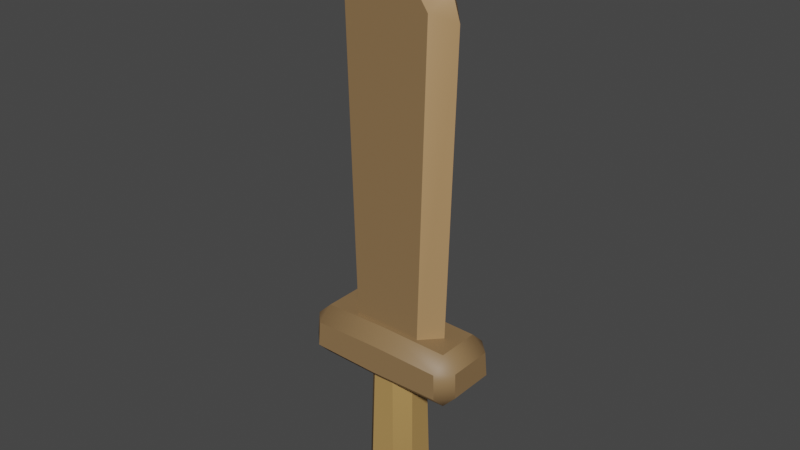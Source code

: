 # Source: Sword_Wood.blend  (saved by Blender 3.0.42; exported with 4.5.12 LTS)
import bpy
from mathutils import Matrix  # noqa: F401  (used for matrix-valued properties, if any)

bpy.ops.wm.read_factory_settings(use_empty=True)
scene = bpy.context.scene
scene.name = 'Scene'

# ---- collections
col_collection = bpy.data.collections.new('Collection'); scene.collection.children.link(col_collection)

# ---- images (referenced by path relative to the original .blend; pixels are not part of the script)
import os
ASSET_DIR = os.environ.get("B2B_ASSET_DIR", "")  # directory of the original .blend (textures are referenced by path, not embedded)
HERE = os.path.dirname(os.path.abspath(__file__))  # packed textures are extracted next to this script under _unpacked/

def load_image(name, relpath, width, height, colorspace="sRGB"):
    """Load a texture the original file referenced (path relative to the .blend, or extracted next to this script)."""
    p = next((c for c in (os.path.join(HERE, relpath), os.path.join(ASSET_DIR, relpath)) if relpath and os.path.exists(c)), "")
    if p:
        img = bpy.data.images.load(p, check_existing=True)
        img.name = name
    else:  # same state as the original file: an image datablock whose file is absent (Cycles renders it pink)
        img = bpy.data.images.new(name, width, height)
        img.source = "FILE"
        img.filepath = "//" + (relpath or name)
    img.colorspace_settings.name = colorspace
    return img
img_atlas_png = load_image('Atlas.png', '_unpacked/Atlas.0503c194.png', 32, 32, 'sRGB')

# ---- materials (node trees are filled in below, after node groups)
mat_atlas = bpy.data.materials.new('Atlas')
mat_atlas.alpha_threshold = 0.0
mat_atlas.use_transparent_shadow = False
mat_atlas.roughness = 0.5

# ---- node groups
ng_auto_smooth = bpy.data.node_groups.new('Auto Smooth', 'GeometryNodeTree')
_s = ng_auto_smooth.interface.new_socket(name='Geometry', in_out='OUTPUT', socket_type='NodeSocketGeometry')
_s = ng_auto_smooth.interface.new_socket(name='Geometry', in_out='INPUT', socket_type='NodeSocketGeometry')
_s = ng_auto_smooth.interface.new_socket(name='Angle', in_out='INPUT', socket_type='NodeSocketFloat')
_s.subtype = 'ANGLE'
_s.min_value = 0.0
_s.max_value = 3.142
ng_auto_smooth.is_modifier = True
_N = ng_auto_smooth.nodes; _L = ng_auto_smooth.links
n0 = _N.new('NodeGroupOutput'); n0.name = 'Group Output'; n0.location = (480, -100)
n1 = _N.new('NodeGroupInput'); n1.name = 'Group Input'; n1.location = (-420, -300)
n2 = _N.new('NodeGroupInput'); n2.name = 'Group Input.001'; n2.location = (-60, -100)
n3 = _N.new('GeometryNodeSetShadeSmooth'); n3.name = 'Set Shade Smooth'; n3.location = (120, -100)
n3.domain = 'EDGE'
n4 = _N.new('GeometryNodeSetShadeSmooth'); n4.name = 'Set Shade Smooth.001'; n4.location = (300, -100)
n5 = _N.new('GeometryNodeInputMeshEdgeAngle'); n5.name = 'Edge Angle'; n5.location = (-420, -220)
n6 = _N.new('GeometryNodeInputEdgeSmooth'); n6.name = 'Is Edge Smooth'; n6.location = (-60, -160)
n7 = _N.new('GeometryNodeInputShadeSmooth'); n7.name = 'Is Face Smooth'; n7.location = (-240, -340)
n8 = _N.new('FunctionNodeBooleanMath'); n8.name = 'Boolean Math'; n8.location = (-60, -220)
n9 = _N.new('FunctionNodeCompare'); n9.name = 'Compare'; n9.location = (-240, -180)
n9.operation = 'LESS_EQUAL'
_L.new(n5.outputs[0], n9.inputs[0])
_L.new(n4.outputs[0], n0.inputs[0])
_L.new(n1.outputs[1], n9.inputs[1])
_L.new(n9.outputs[0], n8.inputs[0])
_L.new(n7.outputs[0], n8.inputs[1])
_L.new(n2.outputs[0], n3.inputs[0])
_L.new(n6.outputs[0], n3.inputs[1])
_L.new(n3.outputs[0], n4.inputs[0])
_L.new(n8.outputs[0], n3.inputs[2])
n0.is_active_output = True

# ---- material node trees
mat_atlas.use_nodes = True; mat_atlas.node_tree.nodes.clear()
_N = mat_atlas.node_tree.nodes; _L = mat_atlas.node_tree.links
n0 = _N.new('ShaderNodeTexImage'); n0.name = 'Image Texture'; n0.location = (-191, 307)
n0.width = 140
n0.image = img_atlas_png
n0.interpolation = 'Closest'
n1 = _N.new('ShaderNodeOutputMaterial'); n1.name = 'Material Output'; n1.location = (366, 293)
n2 = _N.new('ShaderNodeBsdfPrincipled'); n2.name = 'Principled BSDF'; n2.location = (45, 312)
n2.distribution = 'GGX'
n2.subsurface_method = 'RANDOM_WALK_SKIN'
n2.inputs[3].default_value = 1.45
n2.inputs[27].default_value = (0.0, 0.0, 0.0, 1.0)
n2.inputs[28].default_value = 1.0
_L.new(n0.outputs[0], n2.inputs[0])
_L.new(n2.outputs[0], n1.inputs[0])
n1.is_active_output = True

# ---- world
world_world = bpy.data.worlds.new('World'); scene.world = world_world
world_world.use_nodes = True; world_world.node_tree.nodes.clear()
_N = world_world.node_tree.nodes; _L = world_world.node_tree.links
n0 = _N.new('ShaderNodeOutputWorld'); n0.name = 'World Output'; n0.location = (300, 300)
n1 = _N.new('ShaderNodeBackground'); n1.name = 'Background'; n1.location = (10, 300)
n1.inputs[0].default_value = (0.05088, 0.05088, 0.05088, 1.0)
_L.new(n1.outputs[0], n0.inputs[0])
n0.is_active_output = True
world_world.color = (0.05088, 0.05088, 0.05088)
world_world.use_sun_shadow = False
world_world.sun_shadow_jitter_overblur = 0.0

# ---- meshes
me_cube_016 = bpy.data.meshes.new('Cube.016')
me_cube_016.from_pydata([(-0.09416, -0.04786, -0.209), (-0.04903, -0.04903, -0.2625), (-0.04786, -0.09416, -0.209), (-0.04903, 0.04903, -0.2625), (-0.09416, 0.04786, -0.209), (-0.04786, 0.09416, -0.209), (0.04903, -0.04903, -0.2625), (0.09416, -0.04786, -0.209), (0.04786, -0.09416, -0.209), (0.04903, 0.04903, -0.2625), (0.04786, 0.09416, -0.209), (0.09416, 0.04786, -0.209), (-0.08132, -0.03502, 0.3846), (-0.03502, -0.08132, 0.3846), (-0.03502, 0.08132, 0.3846), (-0.08132, 0.03502, 0.3846), (0.08132, 0.03502, 0.3846), (0.03502, 0.08132, 0.3846), (0.03502, -0.08132, 0.3846), (0.08132, -0.03502, 0.3846), (-0.2467, -0.1321, 0.2801), (-0.2951, -0.0835, 0.2812), (-0.2495, -0.08589, 0.2319), (-0.2416, -0.1283, 0.368), (-0.239, -0.07783, 0.4164), (-0.2901, -0.0797, 0.3671), (-0.239, 0.07783, 0.4164), (-0.2416, 0.1283, 0.368), (-0.2901, 0.0797, 0.3671), (-0.2467, 0.1321, 0.2801), (-0.2495, 0.08589, 0.2319), (-0.2951, 0.0835, 0.2812), (-0.1226, -0.06543, 0.3715), (-0.1828, 0.000582, 0.3721), (-0.1226, 0.06631, 0.3715), (-0.1539, -0.06543, 1.489), (-0.1539, 0.06652, 1.489), (-0.2152, 0.000582, 1.456), (-0.1868, 0.000582, 1.544), (0.0, -0.06543, 0.3698), (0.0, 0.0634, 0.3698), (0.2467, -0.1321, 0.2801), (0.2951, -0.0835, 0.2812), (0.2495, -0.08589, 0.2319), (0.2416, -0.1283, 0.368), (0.239, -0.07783, 0.4164), (0.2901, -0.0797, 0.3671), (0.239, 0.07783, 0.4164), (0.2416, 0.1283, 0.368), (0.2901, 0.0797, 0.3671), (0.2467, 0.1321, 0.2801), (0.2495, 0.08589, 0.2319), (0.2951, 0.0835, 0.2812), (0.0, 0.1292, 0.3732), (0.0, 0.07888, 0.4215), (0.0, -0.07888, 0.4215), (0.0, -0.1292, 0.3732), (0.0, -0.1333, 0.2747), (0.0, -0.08702, 0.2264), (0.0, 0.08702, 0.2264), (0.0, 0.1333, 0.2747), (0.1226, -0.06543, 0.3715), (0.1828, 0.000582, 0.3721), (0.1226, 0.06631, 0.3715), (0.1539, -0.06543, 1.489), (0.2152, 0.000582, 1.456), (0.0, -0.06543, 1.707), (0.0, 0.0634, 1.707), (0.0, 0.000582, 1.791), (0.1539, 0.06652, 1.489), (0.1868, 0.000582, 1.544)], [], [(8, 18, 13, 2), (5, 14, 17, 10), (11, 16, 19, 7), (3, 9, 6, 1), (0, 1, 2), (3, 4, 5), (6, 7, 8), (9, 10, 11), (3, 1, 0, 4), (14, 5, 4, 15), (9, 3, 5, 10), (16, 11, 10, 17), (6, 9, 11, 7), (18, 8, 7, 19), (1, 6, 8, 2), (2, 13, 12, 0), (0, 12, 15, 4), (55, 54, 26, 24), (27, 53, 60, 29), (32, 39, 66, 35), (58, 22, 30, 59), (21, 25, 28, 31), (40, 34, 36, 67), (20, 21, 22), (23, 24, 25), (26, 27, 28), (29, 30, 31), (35, 38, 37), (36, 37, 38), (20, 23, 25, 21), (24, 26, 28, 25), (27, 29, 31, 28), (21, 31, 30, 22), (23, 56, 55, 24), (22, 58, 57, 20), (26, 54, 53, 27), (29, 60, 59, 30), (35, 66, 68, 38), (67, 36, 38, 68), (33, 37, 36, 34), (37, 33, 32, 35), (56, 23, 20, 57), (55, 45, 47, 54), (48, 50, 60, 53), (61, 64, 66, 39), (58, 59, 51, 43), (42, 52, 49, 46), (40, 67, 69, 63), (41, 43, 42), (44, 46, 45), (47, 49, 48), (50, 52, 51), (64, 65, 70), (69, 70, 65), (41, 42, 46, 44), (45, 46, 49, 47), (48, 49, 52, 50), (42, 43, 51, 52), (44, 45, 55, 56), (43, 41, 57, 58), (47, 48, 53, 54), (50, 51, 59, 60), (64, 70, 68, 66), (67, 68, 70, 69), (62, 63, 69, 65), (65, 64, 61, 62), (56, 57, 41, 44)])
me_cube_016.polygons.foreach_set('use_smooth', [True] * 67)
_uv = me_cube_016.uv_layers.new(name='UVMap')
_uv.uv.foreach_set('vector', [0.04476, 0.8273, 0.04476, 0.8273, 0.04476, 0.8273, 0.04476, 0.8273, 0.04476, 0.8273, 0.04476, 0.8273, 0.04476, 0.8273, 0.04476, 0.8273, 0.04476, 0.8273, 0.04476, 0.8273, 0.04476, 0.8273, 0.04476, 0.8273, 0.04476, 0.8273, 0.04476, 0.8273, 0.04476, 0.8273, 0.04476, 0.8273, 0.04476, 0.8273, 0.04476, 0.8273, 0.04476, 0.8273, 0.04476, 0.8273, 0.04476, 0.8273, 0.04476, 0.8273, 0.04476, 0.8273, 0.04476, 0.8273, 0.04476, 0.8273, 0.04476, 0.8273, 0.04476, 0.8273, 0.04476, 0.8273, 0.04476, 0.8273, 0.04476, 0.8273, 0.04476, 0.8273, 0.04476, 0.8273, 0.04476, 0.8273, 0.04476, 0.8273, 0.04476, 0.8273, 0.04476, 0.8273, 0.04476, 0.8273, 0.04476, 0.8273, 0.04476, 0.8273, 0.04476, 0.8273, 0.04476, 0.8273, 0.04476, 0.8273, 0.04476, 0.8273, 0.04476, 0.8273, 0.04476, 0.8273, 0.04476, 0.8273, 0.04476, 0.8273, 0.04476, 0.8273, 0.04476, 0.8273, 0.04476, 0.8273, 0.04476, 0.8273, 0.04476, 0.8273, 0.04476, 0.8273, 0.04476, 0.8273, 0.04476, 0.8273, 0.04476, 0.8273, 0.04476, 0.8273, 0.04476, 0.8273, 0.04476, 0.8273, 0.04476, 0.8273, 0.04476, 0.8273, 0.04476, 0.8273, 0.04476, 0.8273, 0.04476, 0.8273, 0.1756, 0.8614, 0.1756, 0.8614, 0.1756, 0.8614, 0.1756, 0.8614, 0.1756, 0.8614, 0.1756, 0.8614, 0.1756, 0.8614, 0.1756, 0.8614, 0.1756, 0.8614, 0.1756, 0.8614, 0.1756, 0.8614, 0.1756, 0.8614, 0.1756, 0.8614, 0.1756, 0.8614, 0.1756, 0.8614, 0.1756, 0.8614, 0.1756, 0.8614, 0.1756, 0.8614, 0.1756, 0.8614, 0.1756, 0.8614, 0.1756, 0.8614, 0.1756, 0.8614, 0.1756, 0.8614, 0.1756, 0.8614, 0.1756, 0.8614, 0.1756, 0.8614, 0.1756, 0.8614, 0.1756, 0.8614, 0.1756, 0.8614, 0.1756, 0.8614, 0.1756, 0.8614, 0.1756, 0.8614, 0.1756, 0.8614, 0.1756, 0.8614, 0.1756, 0.8614, 0.1756, 0.8614, 0.2061, 0.8607, 0.2061, 0.8607, 0.2061, 0.8607, 0.2061, 0.8607, 0.2061, 0.8607, 0.2061, 0.8607, 0.1756, 0.8614, 0.1756, 0.8614, 0.1756, 0.8614, 0.1756, 0.8614, 0.1756, 0.8614, 0.1756, 0.8614, 0.1756, 0.8614, 0.1756, 0.8614, 0.1756, 0.8614, 0.1756, 0.8614, 0.1756, 0.8614, 0.1756, 0.8614, 0.1756, 0.8614, 0.1756, 0.8614, 0.1756, 0.8614, 0.1756, 0.8614, 0.1756, 0.8614, 0.1756, 0.8614, 0.1756, 0.8614, 0.1756, 0.8614, 0.1756, 0.8614, 0.1756, 0.8614, 0.1756, 0.8614, 0.1756, 0.8614, 0.1756, 0.8614, 0.1756, 0.8614, 0.1756, 0.8614, 0.1756, 0.8614, 0.1756, 0.8614, 0.1756, 0.8614, 0.1756, 0.8614, 0.1756, 0.8614, 0.2061, 0.8607, 0.2061, 0.8607, 0.2061, 0.8607, 0.2061, 0.8607, 0.2061, 0.8607, 0.2061, 0.8607, 0.2061, 0.8607, 0.2061, 0.8607, 0.2061, 0.8607, 0.2061, 0.8607, 0.2061, 0.8607, 0.2061, 0.8607, 0.2061, 0.8607, 0.2061, 0.8607, 0.2061, 0.8607, 0.2061, 0.8607, 0.1756, 0.8614, 0.1756, 0.8614, 0.1756, 0.8614, 0.1756, 0.8614, 0.1756, 0.8614, 0.1756, 0.8614, 0.1756, 0.8614, 0.1756, 0.8614, 0.1756, 0.8614, 0.1756, 0.8614, 0.1756, 0.8614, 0.1756, 0.8614, 0.1756, 0.8614, 0.1756, 0.8614, 0.1756, 0.8614, 0.1756, 0.8614, 0.1756, 0.8614, 0.1756, 0.8614, 0.1756, 0.8614, 0.1756, 0.8614, 0.1756, 0.8614, 0.1756, 0.8614, 0.1756, 0.8614, 0.1756, 0.8614, 0.1756, 0.8614, 0.1756, 0.8614, 0.1756, 0.8614, 0.1756, 0.8614, 0.1756, 0.8614, 0.1756, 0.8614, 0.1756, 0.8614, 0.1756, 0.8614, 0.1756, 0.8614, 0.1756, 0.8614, 0.1756, 0.8614, 0.1756, 0.8614, 0.1756, 0.8614, 0.1756, 0.8614, 0.1756, 0.8614, 0.1756, 0.8614, 0.2061, 0.8607, 0.2061, 0.8607, 0.2061, 0.8607, 0.2061, 0.8607, 0.2061, 0.8607, 0.2061, 0.8607, 0.1756, 0.8614, 0.1756, 0.8614, 0.1756, 0.8614, 0.1756, 0.8614, 0.1756, 0.8614, 0.1756, 0.8614, 0.1756, 0.8614, 0.1756, 0.8614, 0.1756, 0.8614, 0.1756, 0.8614, 0.1756, 0.8614, 0.1756, 0.8614, 0.1756, 0.8614, 0.1756, 0.8614, 0.1756, 0.8614, 0.1756, 0.8614, 0.1756, 0.8614, 0.1756, 0.8614, 0.1756, 0.8614, 0.1756, 0.8614, 0.1756, 0.8614, 0.1756, 0.8614, 0.1756, 0.8614, 0.1756, 0.8614, 0.1756, 0.8614, 0.1756, 0.8614, 0.1756, 0.8614, 0.1756, 0.8614, 0.1756, 0.8614, 0.1756, 0.8614, 0.1756, 0.8614, 0.1756, 0.8614, 0.2061, 0.8607, 0.2061, 0.8607, 0.2061, 0.8607, 0.2061, 0.8607, 0.2061, 0.8607, 0.2061, 0.8607, 0.2061, 0.8607, 0.2061, 0.8607, 0.2061, 0.8607, 0.2061, 0.8607, 0.2061, 0.8607, 0.2061, 0.8607, 0.2061, 0.8607, 0.2061, 0.8607, 0.2061, 0.8607, 0.2061, 0.8607, 0.1756, 0.8614, 0.1756, 0.8614, 0.1756, 0.8614, 0.1756, 0.8614])
me_cube_016.materials.append(mat_atlas)
me_cube_016.use_remesh_preserve_volume = False
me_cube_016.use_remesh_preserve_attributes = False
me_cube_016.use_mirror_vertex_groups = False
me_cube_016.update()

# ---- objects
ob_sword_wood = bpy.data.objects.new('Sword_Wood', me_cube_016)

# ---- transforms, parenting, visibility, modifiers, constraints
ob_sword_wood.location = (0.0, 0.0, 0.0)
ob_sword_wood.lineart.crease_threshold = 0.0
_vg = ob_sword_wood.vertex_groups.new(name='Group')
_m = ob_sword_wood.modifiers.new('Auto Smooth', 'NODES')
_m.node_group = ng_auto_smooth
_gi = [s.identifier for s in ng_auto_smooth.interface.items_tree if s.item_type == 'SOCKET' and s.in_out == 'INPUT']
_m[_gi[1]] = 0.6458  # Angle

# ---- collection membership
col_collection.objects.link(ob_sword_wood)

# ---- scene / render settings (as saved in the file)
scene.frame_start = 1; scene.frame_end = 250; scene.frame_set(1)
scene.render.engine = 'BLENDER_EEVEE_NEXT'
scene.cycles.sampling_pattern = 'TABULATED_SOBOL'
scene.cycles.use_light_tree = False
scene.view_settings.view_transform = 'Filmic'
bpy.context.view_layer.update()

# ---- added for rendering (the .blend has no active camera and no usable light): camera, sun
cam_auto = bpy.data.cameras.new('AutoCamera')
cam_auto.lens = 50.0
cam_auto.sensor_width = 36.0
cam_auto.clip_end = 1000.0
ob_auto_camera = bpy.data.objects.new('AutoCamera', cam_auto)
scene.collection.objects.link(ob_auto_camera)
ob_auto_camera.location = (1.99207, -2.39048, 2.35781)
ob_auto_camera.rotation_euler = (1.09748, -7.21219e-08, 0.694738)
scene.camera = ob_auto_camera
light_auto_sun = bpy.data.lights.new('AutoSun', 'SUN')
light_auto_sun.energy = 3.0
light_auto_sun.angle = 0.0523599
ob_auto_sun = bpy.data.objects.new('AutoSun', light_auto_sun)
scene.collection.objects.link(ob_auto_sun)
ob_auto_sun.rotation_euler = (0.872665, 0.174533, 0.523599)
bpy.context.view_layer.update()

